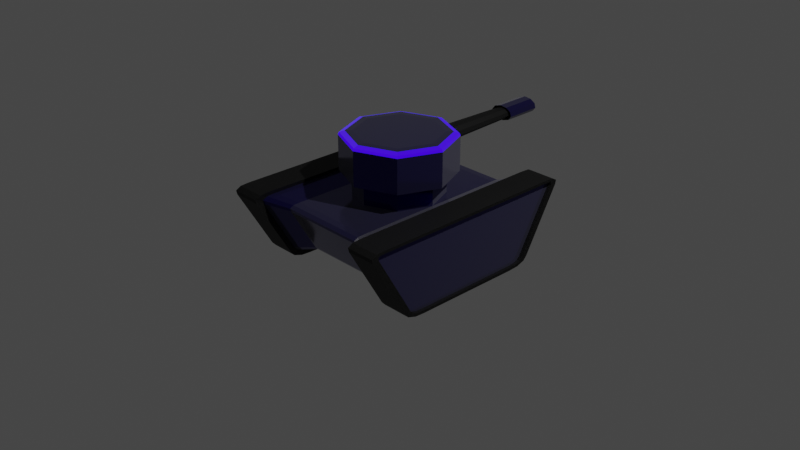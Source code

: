 # Source: tank.blend  (saved by Blender 3.2.14; exported with 4.5.12 LTS)
import bpy
from mathutils import Matrix  # noqa: F401  (used for matrix-valued properties, if any)

bpy.ops.wm.read_factory_settings(use_empty=True)
scene = bpy.context.scene
scene.name = 'Scene'

# ---- collections
col_collection = bpy.data.collections.new('Collection'); scene.collection.children.link(col_collection)

# ---- materials (node trees are filled in below, after node groups)
mat_bodymaterial = bpy.data.materials.new('BodyMaterial')
mat_bodymaterial.use_transparent_shadow = False
mat_trackrubber = bpy.data.materials.new('TrackRubber')
mat_trackrubber.use_transparent_shadow = False
mat_bodylight = bpy.data.materials.new('BodyLight')
mat_bodylight.use_transparent_shadow = False
mat_barrelcommon = bpy.data.materials.new('BarrelCommon')
mat_barrelcommon.use_transparent_shadow = False
mat_barrelinside = bpy.data.materials.new('BarrelInside')
mat_barrelinside.use_transparent_shadow = False

# ---- material node trees
mat_bodymaterial.use_nodes = True; mat_bodymaterial.node_tree.nodes.clear()
_N = mat_bodymaterial.node_tree.nodes; _L = mat_bodymaterial.node_tree.links
n0 = _N.new('ShaderNodeBsdfPrincipled'); n0.name = 'Principled BSDF'; n0.location = (10, 300)
n0.distribution = 'GGX'
n0.subsurface_method = 'RANDOM_WALK_SKIN'
n0.inputs[0].default_value = (0.004368, 0.0, 0.1114, 1.0)
n0.inputs[1].default_value = 0.8045
n0.inputs[2].default_value = 0.1273
n0.inputs[3].default_value = 1.45
n0.inputs[24].default_value = 0.2
n0.inputs[27].default_value = (0.0, 0.0, 0.0, 1.0)
n0.inputs[28].default_value = 1.0
n1 = _N.new('ShaderNodeOutputMaterial'); n1.name = 'Material Output'; n1.location = (300, 300)
_L.new(n0.outputs[0], n1.inputs[0])
n1.is_active_output = True
mat_trackrubber.use_nodes = True; mat_trackrubber.node_tree.nodes.clear()
_N = mat_trackrubber.node_tree.nodes; _L = mat_trackrubber.node_tree.links
n0 = _N.new('ShaderNodeBsdfPrincipled'); n0.name = 'Principled BSDF'; n0.location = (10, 300)
n0.distribution = 'GGX'
n0.subsurface_method = 'RANDOM_WALK_SKIN'
n0.inputs[0].default_value = (0.01002, 0.01002, 0.01002, 1.0)
n0.inputs[1].default_value = 0.3937
n0.inputs[2].default_value = 0.6024
n0.inputs[3].default_value = 1.45
n0.inputs[13].default_value = 0.2244
n0.inputs[27].default_value = (0.0, 0.0, 0.0, 1.0)
n0.inputs[28].default_value = 1.0
n1 = _N.new('ShaderNodeOutputMaterial'); n1.name = 'Material Output'; n1.location = (300, 300)
_L.new(n0.outputs[0], n1.inputs[0])
n1.is_active_output = True
mat_bodylight.use_nodes = True; mat_bodylight.node_tree.nodes.clear()
_N = mat_bodylight.node_tree.nodes; _L = mat_bodylight.node_tree.links
n0 = _N.new('ShaderNodeBsdfPrincipled'); n0.name = 'Principled BSDF'; n0.location = (10, 300)
n0.distribution = 'GGX'
n0.subsurface_method = 'RANDOM_WALK_SKIN'
n0.inputs[2].default_value = 0.15
n0.inputs[3].default_value = 1.45
n0.inputs[13].default_value = 0.0
n0.inputs[24].default_value = 0.2
n0.inputs[28].default_value = 10.0
n1 = _N.new('ShaderNodeOutputMaterial'); n1.name = 'Material Output'; n1.location = (300, 300)
n2 = _N.new('ShaderNodeRGB'); n2.name = 'RGB'; n2.location = (-357, 145)
n2.outputs[0].default_value = (0.004391, 0.0, 0.1119, 1.0)
_L.new(n0.outputs[0], n1.inputs[0])
_L.new(n2.outputs[0], n0.inputs[0])
_L.new(n2.outputs[0], n0.inputs[27])
n1.is_active_output = True
mat_barrelcommon.use_nodes = True; mat_barrelcommon.node_tree.nodes.clear()
_N = mat_barrelcommon.node_tree.nodes; _L = mat_barrelcommon.node_tree.links
n0 = _N.new('ShaderNodeBsdfPrincipled'); n0.name = 'Principled BSDF'; n0.location = (10, 300)
n0.distribution = 'GGX'
n0.subsurface_method = 'RANDOM_WALK_SKIN'
n0.inputs[0].default_value = (0.9699, 1.0, 0.9404, 1.0)
n0.inputs[2].default_value = 0.09843
n0.inputs[3].default_value = 1.45
n0.inputs[27].default_value = (0.0, 0.0, 0.0, 1.0)
n0.inputs[28].default_value = 2.5
n1 = _N.new('ShaderNodeOutputMaterial'); n1.name = 'Material Output'; n1.location = (300, 300)
_L.new(n0.outputs[0], n1.inputs[0])
n1.is_active_output = True
mat_barrelinside.use_nodes = True; mat_barrelinside.node_tree.nodes.clear()
_N = mat_barrelinside.node_tree.nodes; _L = mat_barrelinside.node_tree.links
n0 = _N.new('ShaderNodeBsdfPrincipled'); n0.name = 'Principled BSDF'; n0.location = (10, 300)
n0.distribution = 'GGX'
n0.subsurface_method = 'RANDOM_WALK_SKIN'
n0.inputs[0].default_value = (0.0, 0.0, 0.0, 1.0)
n0.inputs[2].default_value = 1.0
n0.inputs[3].default_value = 1.45
n0.inputs[13].default_value = 0.2165
n0.inputs[27].default_value = (0.0, 0.0, 0.0, 1.0)
n0.inputs[28].default_value = 1.0
n1 = _N.new('ShaderNodeOutputMaterial'); n1.name = 'Material Output'; n1.location = (300, 300)
_L.new(n0.outputs[0], n1.inputs[0])
n1.is_active_output = True

# ---- world
world_world = bpy.data.worlds.new('World'); scene.world = world_world
world_world.use_nodes = True; world_world.node_tree.nodes.clear()
_N = world_world.node_tree.nodes; _L = world_world.node_tree.links
n0 = _N.new('ShaderNodeOutputWorld'); n0.name = 'World Output'; n0.location = (300, 300)
n1 = _N.new('ShaderNodeBackground'); n1.name = 'Background'; n1.location = (10, 300)
n1.inputs[0].default_value = (0.05088, 0.05088, 0.05088, 1.0)
_L.new(n1.outputs[0], n0.inputs[0])
n0.is_active_output = True
world_world.color = (0.05088, 0.05088, 0.05088)
world_world.use_sun_shadow = False
world_world.sun_shadow_jitter_overblur = 0.0

# ---- cameras
cam_camera = bpy.data.cameras.new('Camera')
cam_camera.clip_end = 100.0
cam_camera.ortho_scale = 7.314

# ---- lights
light_light = bpy.data.lights.new('Light', 'POINT')
light_light.transmission_factor = 0.0
light_light.energy = 1000.0
light_light.shadow_soft_size = 0.1
light_light.shadow_maximum_resolution = 0.006
light_light.use_absolute_resolution = True

# ---- meshes
me_body = bpy.data.meshes.new('Body')
me_body.from_pydata([(1.0, 1.145, 0.818), (1.0, 1.06, 0.9265), (1.0, 1.152, 0.8883), (1.0, 1.13, 0.9167), (1.0, 0.5752, -0.9265), (1.0, 0.7568, -0.7837), (1.0, 0.6619, -0.9152), (1.0, 0.7253, -0.8652), (1.0, -1.1, 0.9265), (1.0, -1.185, 0.818), (1.0, -1.17, 0.9167), (1.0, -1.192, 0.8883), (1.0, -0.7969, -0.7837), (1.0, -0.6152, -0.9265), (1.0, -0.7654, -0.8652), (1.0, -0.7019, -0.9152), (1.49e-08, 0.6781, -0.5921), (1.49e-08, 0.4964, -0.735), (1.49e-08, 0.6483, -0.6692), (1.49e-08, 0.5784, -0.7242), (1.49e-08, -1.005, 0.5921), (1.49e-08, -0.8928, 0.735), (1.49e-08, -1.013, 0.6692), (1.49e-08, -0.9695, 0.7242), (1.49e-08, -0.5365, -0.735), (1.49e-08, -0.7181, -0.5921), (1.49e-08, -0.6184, -0.7242), (1.49e-08, -0.6883, -0.6692), (1.49e-08, 0.8528, 0.735), (1.49e-08, 0.9652, 0.5921), (1.49e-08, 0.9295, 0.7242), (1.49e-08, 0.9728, 0.6692), (0.6981, -0.8094, -0.723), (0.6981, -0.5877, -0.8975), (0.6981, -0.7731, -0.8171), (0.6981, -0.6877, -0.8843), (0.6981, 1.12, 0.723), (0.6981, 0.9828, 0.8975), (0.6981, 1.129, 0.8171), (0.6981, 1.076, 0.8843), (0.6981, 0.7694, -0.723), (0.6981, 0.5477, -0.8975), (0.6981, 0.7331, -0.8171), (0.6981, 0.6477, -0.8843), (0.6981, -1.16, 0.723), (0.6981, -1.023, 0.8975), (0.6981, -1.169, 0.8171), (0.6981, -1.116, 0.8843), (0.4739, 0.4964, -0.735), (0.4739, 0.5784, -0.7242), (0.4739, 0.6483, -0.6692), (0.4739, 0.6781, -0.5921), (0.4739, -0.8928, 0.735), (0.4739, -0.9695, 0.7242), (0.4739, -1.013, 0.6692), (0.4739, -1.005, 0.5921), (0.4739, -0.5365, -0.735), (0.4739, -0.6184, -0.7242), (0.4739, -0.6883, -0.6692), (0.4739, -0.7181, -0.5921), (0.4739, 0.8528, 0.735), (0.4739, 0.9295, 0.7242), (0.4739, 0.9728, 0.6692), (0.4739, 0.9652, 0.5921), (1.0, -0.62, -1.0), (1.0, -0.7314, -0.9854), (1.0, -0.8266, -0.9105), (1.0, -0.8671, -0.8056), (1.0, 1.065, 1.0), (1.0, 1.169, 0.9854), (1.0, 1.228, 0.9105), (1.0, 1.218, 0.8056), (1.0, 0.6914, -0.9854), (1.0, 0.58, -1.0), (1.0, 0.7866, -0.9105), (1.0, 0.8271, -0.8056), (1.0, -1.209, 0.9854), (1.0, -1.105, 1.0), (1.0, -1.268, 0.9105), (1.0, -1.258, 0.8056), (0.9644, -0.6152, -0.9265), (0.9644, -0.7019, -0.9152), (0.9644, -0.7654, -0.8652), (0.9644, -0.7969, -0.7837), (0.9644, 1.06, 0.9265), (0.9644, 1.13, 0.9167), (0.9644, 1.152, 0.8883), (0.9644, 1.145, 0.818), (0.9644, 0.6619, -0.9152), (0.9644, 0.5752, -0.9265), (0.9644, 0.7253, -0.8652), (0.9644, 0.7568, -0.7837), (0.9644, -1.17, 0.9167), (0.9644, -1.1, 0.9265), (0.9644, -1.192, 0.8883), (0.9644, -1.185, 0.818), (0.6831, -0.62, -1.0), (0.6831, -0.7314, -0.9854), (0.6831, -0.8266, -0.9105), (0.6831, -0.8671, -0.8056), (0.6831, 1.065, 1.0), (0.6831, 1.169, 0.9854), (0.6831, 1.228, 0.9105), (0.6831, 1.218, 0.8056), (0.6831, 0.58, -1.0), (0.6831, 0.6914, -0.9854), (0.6831, 0.7866, -0.9105), (0.6831, 0.8271, -0.8056), (0.6831, -1.105, 1.0), (0.6831, -1.209, 0.9854), (0.6831, -1.268, 0.9105), (0.6831, -1.258, 0.8056)], [], [(99, 111, 44, 32), (100, 37, 45, 108), (5, 0, 87, 91), (59, 55, 20, 25), (104, 73, 64, 96), (48, 41, 33, 56), (60, 28, 21, 52), (51, 63, 36, 40), (96, 64, 65, 97), (97, 65, 66, 98), (98, 66, 67, 99), (100, 68, 69, 101), (101, 69, 70, 102), (102, 70, 71, 103), (48, 17, 19, 49), (49, 19, 18, 50), (50, 18, 16, 51), (52, 21, 23, 53), (53, 23, 22, 54), (54, 22, 20, 55), (56, 33, 35, 57), (57, 35, 34, 58), (58, 34, 32, 59), (60, 37, 39, 61), (61, 39, 38, 62), (62, 38, 36, 63), (104, 41, 43, 105), (105, 43, 42, 106), (106, 42, 40, 107), (108, 45, 47, 109), (109, 47, 46, 110), (110, 46, 44, 111), (107, 103, 71, 75), (31, 62, 63, 29), (30, 61, 62, 31), (28, 60, 61, 30), (27, 58, 59, 25), (26, 57, 58, 27), (24, 56, 57, 26), (46, 54, 55, 44), (47, 53, 54, 46), (45, 52, 53, 47), (42, 50, 51, 40), (43, 49, 50, 42), (41, 48, 49, 43), (16, 29, 63, 51), (37, 60, 52, 45), (17, 48, 56, 24), (32, 44, 55, 59), (13, 15, 65, 64), (15, 14, 66, 65), (14, 12, 67, 66), (1, 3, 69, 68), (3, 2, 70, 69), (2, 0, 71, 70), (6, 4, 73, 72), (7, 6, 72, 74), (5, 7, 74, 75), (10, 8, 77, 76), (11, 10, 76, 78), (9, 11, 78, 79), (0, 5, 75, 71), (4, 13, 64, 73), (8, 1, 68, 77), (12, 9, 79, 67), (89, 88, 90, 91, 87, 86, 85, 84, 93, 92, 94, 95, 83, 82, 81, 80), (0, 2, 86, 87), (13, 4, 89, 80), (4, 6, 88, 89), (1, 8, 93, 84), (6, 7, 90, 88), (15, 13, 80, 81), (9, 12, 83, 95), (7, 5, 91, 90), (14, 15, 81, 82), (8, 10, 92, 93), (12, 14, 82, 83), (10, 11, 94, 92), (3, 1, 84, 85), (11, 9, 95, 94), (2, 3, 85, 86), (40, 36, 103, 107), (78, 110, 111, 79), (76, 109, 110, 78), (77, 108, 109, 76), (74, 106, 107, 75), (72, 105, 106, 74), (73, 104, 105, 72), (38, 102, 103, 36), (39, 101, 102, 38), (37, 100, 101, 39), (34, 98, 99, 32), (35, 97, 98, 34), (33, 96, 97, 35), (41, 104, 96, 33), (68, 100, 108, 77), (67, 79, 111, 99)])
me_body.polygons.foreach_set('material_index', [1, 1, 1, 0, 1, 0, 0, 0, 1, 1, 1, 1, 1, 1, 0, 0, 0, 0, 0, 0, 0, 0, 0, 0, 0, 0, 1, 1, 1, 1, 1, 1, 1, 0, 0, 0, 0, 0, 0, 0, 0, 0, 0, 0, 0, 0, 0, 0, 0, 1, 1, 1, 1, 1, 1, 1, 1, 1, 1, 1, 1, 1, 1, 1, 1, 0, 1, 1, 1, 1, 1, 1, 1, 1, 1, 1, 1, 1, 1, 1, 1, 1, 1, 1, 1, 1, 1, 1, 1, 1, 1, 1, 1, 1, 1, 1, 1])
_uv = me_body.uv_layers.new(name='UVMap')
_uv.uv.foreach_set('vector', [0.3993, 0.8092, 0.6007, 0.8092, 0.6007, 0.8125, 0.3993, 0.8125, 0.6842, 0.525, 0.6875, 0.525, 0.6875, 0.725, 0.6842, 0.725, 0.402, 0.5149, 0.6022, 0.5106, 0.6022, 0.5106, 0.402, 0.5149, 0.3993, 0.8158, 0.6007, 0.8158, 0.6007, 0.875, 0.3993, 0.875, 0.3158, 0.5485, 0.375, 0.5485, 0.375, 0.7015, 0.3158, 0.7015, 0.3092, 0.5485, 0.3125, 0.5485, 0.3125, 0.7015, 0.3092, 0.7015, 0.6908, 0.525, 0.75, 0.525, 0.75, 0.725, 0.6908, 0.725, 0.3993, 0.4342, 0.6007, 0.4342, 0.6007, 0.4375, 0.3993, 0.4375, 0.3158, 0.7015, 0.375, 0.7015, 0.375, 0.7285, 0.3158, 0.7285, 0.3158, 0.7285, 0.375, 0.7285, 0.375, 0.75, 0.3158, 0.75, 0.375, 0.8092, 0.375, 0.75, 0.3993, 0.75, 0.3993, 0.8092, 0.6842, 0.525, 0.625, 0.525, 0.625, 0.5, 0.6842, 0.5, 0.625, 0.4408, 0.625, 0.5, 0.6134, 0.5, 0.6134, 0.4408, 0.6134, 0.4408, 0.6134, 0.5, 0.6007, 0.5, 0.6007, 0.4408, 0.3092, 0.5485, 0.25, 0.5485, 0.25, 0.5215, 0.3092, 0.5215, 0.3092, 0.5215, 0.25, 0.5215, 0.25, 0.5, 0.3092, 0.5, 0.375, 0.4342, 0.375, 0.375, 0.3993, 0.375, 0.3993, 0.4342, 0.6908, 0.725, 0.75, 0.725, 0.75, 0.75, 0.6908, 0.75, 0.625, 0.8158, 0.625, 0.875, 0.6134, 0.875, 0.6134, 0.8158, 0.6134, 0.8158, 0.6134, 0.875, 0.6007, 0.875, 0.6007, 0.8158, 0.3092, 0.7015, 0.3125, 0.7015, 0.3125, 0.7285, 0.3092, 0.7285, 0.3092, 0.7285, 0.3125, 0.7285, 0.3125, 0.75, 0.3092, 0.75, 0.375, 0.8158, 0.375, 0.8125, 0.3993, 0.8125, 0.3993, 0.8158, 0.6908, 0.525, 0.6875, 0.525, 0.6875, 0.5, 0.6908, 0.5, 0.625, 0.4342, 0.625, 0.4375, 0.6134, 0.4375, 0.6134, 0.4342, 0.6134, 0.4342, 0.6134, 0.4375, 0.6007, 0.4375, 0.6007, 0.4342, 0.3158, 0.5485, 0.3125, 0.5485, 0.3125, 0.5215, 0.3158, 0.5215, 0.3158, 0.5215, 0.3125, 0.5215, 0.3125, 0.5, 0.3158, 0.5, 0.375, 0.4408, 0.375, 0.4375, 0.3993, 0.4375, 0.3993, 0.4408, 0.6842, 0.725, 0.6875, 0.725, 0.6875, 0.75, 0.6842, 0.75, 0.625, 0.8092, 0.625, 0.8125, 0.6134, 0.8125, 0.6134, 0.8092, 0.6134, 0.8092, 0.6134, 0.8125, 0.6007, 0.8125, 0.6007, 0.8092, 0.3993, 0.4408, 0.6007, 0.4408, 0.6007, 0.5, 0.3993, 0.5, 0.6134, 0.375, 0.6134, 0.4342, 0.6007, 0.4342, 0.6007, 0.375, 0.625, 0.375, 0.625, 0.4342, 0.6134, 0.4342, 0.6134, 0.375, 0.75, 0.525, 0.6908, 0.525, 0.6908, 0.5, 0.75, 0.5, 0.375, 0.875, 0.375, 0.8158, 0.3993, 0.8158, 0.3993, 0.875, 0.25, 0.7285, 0.3092, 0.7285, 0.3092, 0.75, 0.25, 0.75, 0.25, 0.7015, 0.3092, 0.7015, 0.3092, 0.7285, 0.25, 0.7285, 0.6134, 0.8125, 0.6134, 0.8158, 0.6007, 0.8158, 0.6007, 0.8125, 0.625, 0.8125, 0.625, 0.8158, 0.6134, 0.8158, 0.6134, 0.8125, 0.6875, 0.725, 0.6908, 0.725, 0.6908, 0.75, 0.6875, 0.75, 0.375, 0.4375, 0.375, 0.4342, 0.3993, 0.4342, 0.3993, 0.4375, 0.3125, 0.5215, 0.3092, 0.5215, 0.3092, 0.5, 0.3125, 0.5, 0.3125, 0.5485, 0.3092, 0.5485, 0.3092, 0.5215, 0.3125, 0.5215, 0.3993, 0.375, 0.6007, 0.375, 0.6007, 0.4342, 0.3993, 0.4342, 0.6875, 0.525, 0.6908, 0.525, 0.6908, 0.725, 0.6875, 0.725, 0.25, 0.5485, 0.3092, 0.5485, 0.3092, 0.7015, 0.25, 0.7015, 0.3993, 0.8125, 0.6007, 0.8125, 0.6007, 0.8158, 0.3993, 0.8158, 0.3842, 0.6993, 0.3856, 0.7195, 0.3768, 0.7283, 0.375, 0.7015, 0.3856, 0.7195, 0.3918, 0.732, 0.3862, 0.747, 0.3768, 0.7283, 0.3918, 0.732, 0.402, 0.7351, 0.3993, 0.75, 0.3862, 0.747, 0.6158, 0.5246, 0.6146, 0.5154, 0.6232, 0.5118, 0.625, 0.525, 0.6146, 0.5154, 0.611, 0.5117, 0.6138, 0.5021, 0.6232, 0.5118, 0.611, 0.5117, 0.6022, 0.5106, 0.6007, 0.5, 0.6138, 0.5021, 0.3856, 0.5305, 0.3842, 0.5507, 0.375, 0.5485, 0.3768, 0.5217, 0.3918, 0.518, 0.3856, 0.5305, 0.3768, 0.5217, 0.3862, 0.503, 0.402, 0.5149, 0.3918, 0.518, 0.3862, 0.503, 0.3993, 0.5, 0.6146, 0.7346, 0.6158, 0.7254, 0.625, 0.725, 0.6232, 0.7382, 0.611, 0.7383, 0.6146, 0.7346, 0.6232, 0.7382, 0.6138, 0.7479, 0.6022, 0.7394, 0.611, 0.7383, 0.6138, 0.7479, 0.6007, 0.75, 0.6022, 0.5106, 0.402, 0.5149, 0.3993, 0.5, 0.6007, 0.5, 0.3842, 0.5507, 0.3842, 0.6993, 0.375, 0.7015, 0.375, 0.5485, 0.6158, 0.7254, 0.6158, 0.5246, 0.625, 0.525, 0.625, 0.725, 0.402, 0.7351, 0.6022, 0.7394, 0.6007, 0.75, 0.3993, 0.75, 0.3842, 0.5507, 0.3856, 0.5305, 0.3918, 0.518, 0.402, 0.5149, 0.6022, 0.5106, 0.611, 0.5117, 0.6146, 0.5154, 0.6158, 0.5246, 0.6158, 0.7254, 0.6146, 0.7346, 0.611, 0.7383, 0.6022, 0.7394, 0.402, 0.7351, 0.3918, 0.732, 0.3856, 0.7195, 0.3842, 0.6993, 0.6022, 0.5106, 0.611, 0.5117, 0.611, 0.5117, 0.6022, 0.5106, 0.3842, 0.6993, 0.3842, 0.5507, 0.3842, 0.5507, 0.3842, 0.6993, 0.3842, 0.5507, 0.3856, 0.5305, 0.3856, 0.5305, 0.3842, 0.5507, 0.6158, 0.5246, 0.6158, 0.7254, 0.6158, 0.7254, 0.6158, 0.5246, 0.3856, 0.5305, 0.3918, 0.518, 0.3918, 0.518, 0.3856, 0.5305, 0.3856, 0.7195, 0.3842, 0.6993, 0.3842, 0.6993, 0.3856, 0.7195, 0.6022, 0.7394, 0.402, 0.7351, 0.402, 0.7351, 0.6022, 0.7394, 0.3918, 0.518, 0.402, 0.5149, 0.402, 0.5149, 0.3918, 0.518, 0.3918, 0.732, 0.3856, 0.7195, 0.3856, 0.7195, 0.3918, 0.732, 0.6158, 0.7254, 0.6146, 0.7346, 0.6146, 0.7346, 0.6158, 0.7254, 0.402, 0.7351, 0.3918, 0.732, 0.3918, 0.732, 0.402, 0.7351, 0.6146, 0.7346, 0.611, 0.7383, 0.611, 0.7383, 0.6146, 0.7346, 0.6146, 0.5154, 0.6158, 0.5246, 0.6158, 0.5246, 0.6146, 0.5154, 0.611, 0.7383, 0.6022, 0.7394, 0.6022, 0.7394, 0.611, 0.7383, 0.611, 0.5117, 0.6146, 0.5154, 0.6146, 0.5154, 0.611, 0.5117, 0.3993, 0.4375, 0.6007, 0.4375, 0.6007, 0.4408, 0.3993, 0.4408, 0.6134, 0.75, 0.6134, 0.8092, 0.6007, 0.8092, 0.6007, 0.75, 0.625, 0.75, 0.625, 0.8092, 0.6134, 0.8092, 0.6134, 0.75, 0.625, 0.725, 0.6842, 0.725, 0.6842, 0.75, 0.625, 0.75, 0.375, 0.5, 0.375, 0.4408, 0.3993, 0.4408, 0.3993, 0.5, 0.375, 0.5215, 0.3158, 0.5215, 0.3158, 0.5, 0.375, 0.5, 0.375, 0.5485, 0.3158, 0.5485, 0.3158, 0.5215, 0.375, 0.5215, 0.6134, 0.4375, 0.6134, 0.4408, 0.6007, 0.4408, 0.6007, 0.4375, 0.625, 0.4375, 0.625, 0.4408, 0.6134, 0.4408, 0.6134, 0.4375, 0.6875, 0.525, 0.6842, 0.525, 0.6842, 0.5, 0.6875, 0.5, 0.375, 0.8125, 0.375, 0.8092, 0.3993, 0.8092, 0.3993, 0.8125, 0.3125, 0.7285, 0.3158, 0.7285, 0.3158, 0.75, 0.3125, 0.75, 0.3125, 0.7015, 0.3158, 0.7015, 0.3158, 0.7285, 0.3125, 0.7285, 0.3125, 0.5485, 0.3158, 0.5485, 0.3158, 0.7015, 0.3125, 0.7015, 0.625, 0.525, 0.6842, 0.525, 0.6842, 0.725, 0.625, 0.725, 0.3993, 0.75, 0.6007, 0.75, 0.6007, 0.8092, 0.3993, 0.8092])
me_body.materials.append(mat_bodymaterial)
me_body.materials.append(mat_trackrubber)
me_body.use_mirror_vertex_groups = False
me_body.update()
me_tower = bpy.data.meshes.new('Tower')
me_tower.from_pydata([(-1.27e-08, 0.7893, 1.189), (-0.5581, 0.5581, 0.0), (0.5581, 0.5581, 1.189), (-0.7893, 3.232e-08, 0.0), (0.7893, -4.031e-08, 1.189), (-0.5581, -0.5581, 0.0), (0.5581, -0.5581, 1.189), (-9.79e-08, -0.7893, 0.0), (-1.001e-07, -0.7893, 1.189), (0.5581, -0.5581, 0.0), (-0.5581, -0.5581, 1.189), (0.7893, -4.031e-08, 0.0), (-0.7893, 3.232e-08, 1.189), (0.5581, 0.5581, 0.0), (-0.5581, 0.5581, 1.189), (-1.048e-08, 0.7893, 0.0), (-1.27e-08, 1.0, 1.189), (0.7071, 0.7071, 1.189), (1.0, -4.371e-08, 1.189), (0.7071, -0.7071, 1.189), (-1.001e-07, -1.0, 1.189), (-0.7071, -0.7071, 1.189), (-1.0, 1.192e-08, 1.189), (-0.7071, 0.7071, 1.189), (-1.27e-08, 1.0, 1.189), (0.7071, 0.7071, 1.189), (1.0, -4.371e-08, 1.189), (0.7071, -0.7071, 1.189), (-1.001e-07, -1.0, 1.189), (-0.7071, -0.7071, 1.189), (-1.0, 1.192e-08, 1.189), (-0.7071, 0.7071, 1.189), (-7.951e-09, 0.7893, 0.6134), (0.5581, 0.5581, 0.6134), (0.7893, -4.031e-08, 0.6134), (0.5581, -0.5581, 0.6134), (-9.537e-08, -0.7893, 0.6134), (-0.5581, -0.5581, 0.6134), (-0.7893, 3.232e-08, 0.6134), (-0.5581, 0.5581, 0.6134), (-1.27e-08, 0.7648, 3.189), (-1.27e-08, 1.0, 2.972), (-1.27e-08, 0.8917, 3.173), (-1.27e-08, 0.9823, 3.089), (0.5408, 0.5408, 3.189), (0.7071, 0.7071, 2.972), (0.6305, 0.6305, 3.173), (0.6946, 0.6946, 3.089), (0.7648, -2.235e-08, 3.189), (1.0, -4.371e-08, 2.972), (0.8917, -3.446e-08, 3.173), (0.9823, -4.284e-08, 3.089), (0.5408, -0.5408, 3.189), (0.7071, -0.7071, 2.972), (0.6305, -0.6305, 3.173), (0.6946, -0.6946, 3.089), (-9.465e-08, -0.7648, 3.189), (-1.001e-07, -1.0, 2.972), (-9.838e-08, -0.8917, 3.173), (-1.012e-07, -0.9823, 3.089), (-0.5408, -0.5408, 3.189), (-0.7071, -0.7071, 2.972), (-0.6305, -0.6305, 3.173), (-0.6946, -0.6946, 3.089), (-0.7648, 5.215e-08, 3.189), (-1.0, 1.192e-08, 2.972), (-0.8917, 3.073e-08, 3.173), (-0.9823, 1.397e-08, 3.089), (-0.5408, 0.5408, 3.189), (-0.7071, 0.7071, 2.972), (-0.6305, 0.6305, 3.173), (-0.6946, 0.6946, 3.089)], [], [(23, 69, 41, 16), (18, 49, 53, 19), (19, 53, 57, 20), (20, 57, 61, 21), (21, 61, 65, 22), (22, 65, 69, 23), (16, 41, 45, 17), (15, 13, 11, 9, 7, 5, 3, 1), (17, 45, 49, 18), (14, 0, 32, 39), (25, 24, 16, 17), (26, 25, 17, 18), (27, 26, 18, 19), (28, 27, 19, 20), (29, 28, 20, 21), (30, 29, 21, 22), (31, 30, 22, 23), (24, 31, 23, 16), (2, 0, 24, 25), (4, 2, 25, 26), (6, 4, 26, 27), (8, 6, 27, 28), (10, 8, 28, 29), (12, 10, 29, 30), (14, 12, 30, 31), (0, 14, 31, 24), (38, 39, 1, 3), (10, 12, 38, 37), (6, 8, 36, 35), (2, 4, 34, 33), (12, 14, 39, 38), (8, 10, 37, 36), (4, 6, 35, 34), (0, 2, 33, 32), (45, 41, 43, 47), (47, 43, 42, 46), (46, 42, 40, 44), (49, 45, 47, 51), (51, 47, 46, 50), (50, 46, 44, 48), (53, 49, 51, 55), (55, 51, 50, 54), (54, 50, 48, 52), (57, 53, 55, 59), (59, 55, 54, 58), (58, 54, 52, 56), (61, 57, 59, 63), (63, 59, 58, 62), (62, 58, 56, 60), (65, 61, 63, 67), (67, 63, 62, 66), (66, 62, 60, 64), (69, 65, 67, 71), (71, 67, 66, 70), (70, 66, 64, 68), (41, 69, 71, 43), (43, 71, 70, 42), (42, 70, 68, 40), (44, 40, 68, 64, 60, 56, 52, 48), (36, 37, 5, 7), (34, 35, 9, 11), (32, 33, 13, 15), (39, 32, 15, 1), (37, 38, 3, 5), (35, 36, 7, 9), (33, 34, 11, 13)])
me_tower.polygons.foreach_set('material_index', [0, 0, 0, 0, 0, 0, 0, 0, 0, 0, 0, 0, 0, 0, 0, 0, 0, 0, 0, 0, 0, 0, 0, 0, 0, 0, 0, 0, 0, 0, 0, 0, 0, 0, 1, 1, 0, 1, 1, 0, 1, 1, 0, 1, 1, 0, 1, 1, 0, 1, 1, 0, 1, 1, 0, 1, 1, 0, 0, 0, 0, 0, 0, 0, 0, 0])
_uv = me_tower.uv_layers.new(name='UVMap')
_uv.uv.foreach_set('vector', [0.125, 0.5, 0.125, 0.9457, 0.0, 0.9457, 0.0, 0.5, 0.75, 0.5, 0.75, 0.9457, 0.625, 0.9457, 0.625, 0.5, 0.625, 0.5, 0.625, 0.9457, 0.5, 0.9457, 0.5, 0.5, 0.5, 0.5, 0.5, 0.9457, 0.375, 0.9457, 0.375, 0.5, 0.375, 0.5, 0.375, 0.9457, 0.25, 0.9457, 0.25, 0.5, 0.25, 0.5, 0.25, 0.9457, 0.125, 0.9457, 0.125, 0.5, 1.0, 0.5, 1.0, 0.9457, 0.875, 0.9457, 0.875, 0.5, 0.75, 0.4394, 0.8839, 0.3839, 0.9394, 0.25, 0.8839, 0.1161, 0.75, 0.06057, 0.6161, 0.1161, 0.5606, 0.25, 0.6161, 0.3839, 0.875, 0.5, 0.875, 0.9457, 0.75, 0.9457, 0.75, 0.5, 0.6161, 0.3839, 0.75, 0.4394, 0.75, 0.4394, 0.6161, 0.3839, 0.9197, 0.4197, 0.75, 0.49, 0.75, 0.49, 0.9197, 0.4197, 0.99, 0.25, 0.9197, 0.4197, 0.9197, 0.4197, 0.99, 0.25, 0.9197, 0.08029, 0.99, 0.25, 0.99, 0.25, 0.9197, 0.08029, 0.75, 0.01, 0.9197, 0.08029, 0.9197, 0.08029, 0.75, 0.01, 0.5803, 0.08029, 0.75, 0.01, 0.75, 0.01, 0.5803, 0.08029, 0.51, 0.25, 0.5803, 0.08029, 0.5803, 0.08029, 0.51, 0.25, 0.5803, 0.4197, 0.51, 0.25, 0.51, 0.25, 0.5803, 0.4197, 0.75, 0.49, 0.5803, 0.4197, 0.5803, 0.4197, 0.75, 0.49, 0.8839, 0.3839, 0.75, 0.4394, 0.75, 0.49, 0.9197, 0.4197, 0.9394, 0.25, 0.8839, 0.3839, 0.9197, 0.4197, 0.99, 0.25, 0.8839, 0.1161, 0.9394, 0.25, 0.99, 0.25, 0.9197, 0.08029, 0.75, 0.06057, 0.8839, 0.1161, 0.9197, 0.08029, 0.75, 0.01, 0.6161, 0.1161, 0.75, 0.06057, 0.75, 0.01, 0.5803, 0.08029, 0.5606, 0.25, 0.6161, 0.1161, 0.5803, 0.08029, 0.51, 0.25, 0.6161, 0.3839, 0.5606, 0.25, 0.51, 0.25, 0.5803, 0.4197, 0.75, 0.4394, 0.6161, 0.3839, 0.5803, 0.4197, 0.75, 0.49, 0.5606, 0.25, 0.6161, 0.3839, 0.6161, 0.3839, 0.5606, 0.25, 0.6161, 0.1161, 0.5606, 0.25, 0.5606, 0.25, 0.6161, 0.1161, 0.8839, 0.1161, 0.75, 0.06057, 0.75, 0.06057, 0.8839, 0.1161, 0.8839, 0.3839, 0.9394, 0.25, 0.9394, 0.25, 0.8839, 0.3839, 0.5606, 0.25, 0.6161, 0.3839, 0.6161, 0.3839, 0.5606, 0.25, 0.75, 0.06057, 0.6161, 0.1161, 0.6161, 0.1161, 0.75, 0.06057, 0.9394, 0.25, 0.8839, 0.1161, 0.8839, 0.1161, 0.9394, 0.25, 0.75, 0.4394, 0.8839, 0.3839, 0.8839, 0.3839, 0.75, 0.4394, 0.875, 0.9457, 1.0, 0.9457, 0.9989, 1.0, 0.8761, 1.0, 0.4182, 0.4203, 0.2515, 0.4894, 0.25, 0.464, 0.4013, 0.4013, 0.4013, 0.4013, 0.25, 0.464, 0.25, 0.4336, 0.3798, 0.3798, 0.75, 0.9457, 0.875, 0.9457, 0.8739, 1.0, 0.7511, 1.0, 0.4894, 0.2515, 0.4203, 0.4182, 0.4013, 0.4013, 0.464, 0.25, 0.464, 0.25, 0.4013, 0.4013, 0.3798, 0.3798, 0.4336, 0.25, 0.625, 0.9457, 0.75, 0.9457, 0.7489, 1.0, 0.6261, 1.0, 0.4203, 0.0818, 0.4894, 0.2485, 0.464, 0.25, 0.4013, 0.09867, 0.4013, 0.09867, 0.464, 0.25, 0.4336, 0.25, 0.3798, 0.1202, 0.5, 0.9457, 0.625, 0.9457, 0.6239, 1.0, 0.5011, 1.0, 0.2515, 0.01062, 0.4182, 0.07967, 0.4013, 0.09867, 0.25, 0.03599, 0.25, 0.03599, 0.4013, 0.09867, 0.3798, 0.1202, 0.25, 0.06645, 0.375, 0.9457, 0.5, 0.9457, 0.4989, 1.0, 0.3761, 1.0, 0.0818, 0.07967, 0.2485, 0.01062, 0.25, 0.03599, 0.09867, 0.09867, 0.09867, 0.09867, 0.25, 0.03599, 0.25, 0.06645, 0.1202, 0.1202, 0.25, 0.9457, 0.375, 0.9457, 0.3739, 1.0, 0.2511, 1.0, 0.01062, 0.2485, 0.07967, 0.0818, 0.09867, 0.09867, 0.03599, 0.25, 0.03599, 0.25, 0.09867, 0.09867, 0.1202, 0.1202, 0.06645, 0.25, 0.125, 0.9457, 0.25, 0.9457, 0.2489, 1.0, 0.1261, 1.0, 0.07967, 0.4182, 0.01062, 0.2515, 0.03599, 0.25, 0.09867, 0.4013, 0.09867, 0.4013, 0.03599, 0.25, 0.06645, 0.25, 0.1202, 0.3798, 0.0, 0.9457, 0.125, 0.9457, 0.1239, 1.0, 0.001107, 1.0, 0.2485, 0.4894, 0.0818, 0.4203, 0.09867, 0.4013, 0.25, 0.464, 0.25, 0.464, 0.09867, 0.4013, 0.1202, 0.3798, 0.25, 0.4336, 0.3798, 0.3798, 0.25, 0.4336, 0.1202, 0.3798, 0.06645, 0.25, 0.1202, 0.1202, 0.25, 0.06645, 0.3798, 0.1202, 0.4336, 0.25, 0.75, 0.06057, 0.6161, 0.1161, 0.6161, 0.1161, 0.75, 0.06057, 0.9394, 0.25, 0.8839, 0.1161, 0.8839, 0.1161, 0.9394, 0.25, 0.75, 0.4394, 0.8839, 0.3839, 0.8839, 0.3839, 0.75, 0.4394, 0.6161, 0.3839, 0.75, 0.4394, 0.75, 0.4394, 0.6161, 0.3839, 0.6161, 0.1161, 0.5606, 0.25, 0.5606, 0.25, 0.6161, 0.1161, 0.8839, 0.1161, 0.75, 0.06057, 0.75, 0.06057, 0.8839, 0.1161, 0.8839, 0.3839, 0.9394, 0.25, 0.9394, 0.25, 0.8839, 0.3839])
me_tower.materials.append(mat_bodymaterial)
me_tower.materials.append(mat_bodylight)
me_tower.update()
me_cylinder_001 = bpy.data.meshes.new('Cylinder.001')
me_cylinder_001.from_pydata([(-1.49e-08, 1.452, 0.0), (-4.896e-08, 1.065, 2.074), (0.8536, 1.175, 0.0), (0.6262, 0.862, 2.074), (1.381, 0.4488, 0.0), (1.013, 0.3292, 2.074), (1.381, -0.4488, 0.0), (1.013, -0.3292, 2.074), (0.8536, -1.175, 0.0), (0.6262, -0.862, 2.074), (-1.121e-07, -1.452, 0.0), (-1.439e-07, -1.065, 2.074), (-0.8536, -1.175, 0.0), (-0.6262, -0.862, 2.074), (-1.381, -0.4488, 0.0), (-1.013, -0.3292, 2.074), (-1.381, 0.4488, 0.0), (-1.013, 0.3292, 2.074), (-0.8536, 1.175, 0.0), (-0.6262, 0.862, 2.074), (-6.562e-08, 1.427, 1.581), (0.8387, 1.154, 1.581), (1.357, 0.4409, 1.581), (1.357, -0.4409, 1.581), (0.8387, -1.154, 1.581), (-1.606e-07, -1.427, 1.581), (-0.8387, -1.154, 1.581), (-1.357, -0.4409, 1.581), (-1.357, 0.4409, 1.581), (-0.8387, 1.154, 1.581), (0.5878, 0.809, 1.63), (0.9511, 0.309, 1.63), (0.9511, -0.309, 1.63), (0.5878, -0.809, 1.63), (-8.742e-08, -1.0, 1.63), (-0.5878, -0.809, 1.63), (-0.9511, -0.309, 1.63), (-0.9511, 0.309, 1.63), (-0.5878, 0.809, 1.63), (0.0, 1.0, 1.63), (0.8387, 1.154, 2.074), (-6.594e-08, 1.427, 2.074), (1.357, 0.4409, 2.074), (1.357, -0.4409, 2.074), (0.8387, -1.154, 2.074), (-1.609e-07, -1.427, 2.074), (-0.8387, -1.154, 2.074), (-1.357, -0.4409, 2.074), (-1.357, 0.4409, 2.074), (-0.8387, 1.154, 2.074), (0.6262, 0.862, 1.734), (-4.934e-07, 1.065, 1.734), (1.013, 0.3292, 1.734), (1.013, -0.3292, 1.734), (0.6262, -0.862, 1.734), (-5.884e-07, -1.065, 1.734), (-0.6262, -0.862, 1.734), (-1.013, -0.3292, 1.734), (-1.013, 0.3292, 1.734), (-0.6262, 0.862, 1.734)], [], [(20, 41, 40, 21), (21, 40, 42, 22), (22, 42, 43, 23), (23, 43, 44, 24), (24, 44, 45, 25), (25, 45, 46, 26), (26, 46, 47, 27), (27, 47, 48, 28), (5, 3, 50, 52), (28, 48, 49, 29), (29, 49, 41, 20), (0, 2, 4, 6, 8, 10, 12, 14, 16, 18), (38, 29, 20, 39), (37, 28, 29, 38), (36, 27, 28, 37), (35, 26, 27, 36), (34, 25, 26, 35), (33, 24, 25, 34), (32, 23, 24, 33), (31, 22, 23, 32), (30, 21, 22, 31), (39, 20, 21, 30), (0, 39, 30, 2), (2, 30, 31, 4), (4, 31, 32, 6), (6, 32, 33, 8), (8, 33, 34, 10), (10, 34, 35, 12), (12, 35, 36, 14), (14, 36, 37, 16), (16, 37, 38, 18), (18, 38, 39, 0), (1, 3, 40, 41), (3, 5, 42, 40), (5, 7, 43, 42), (7, 9, 44, 43), (9, 11, 45, 44), (11, 13, 46, 45), (13, 15, 47, 46), (15, 17, 48, 47), (17, 19, 49, 48), (19, 1, 41, 49), (50, 51, 59, 58, 57, 56, 55, 54, 53, 52), (19, 17, 58, 59), (13, 11, 55, 56), (7, 5, 52, 53), (1, 19, 59, 51), (15, 13, 56, 57), (9, 7, 53, 54), (3, 1, 51, 50), (17, 15, 57, 58), (11, 9, 54, 55)])
me_cylinder_001.polygons.foreach_set('material_index', [0, 0, 0, 0, 0, 0, 0, 0, 2, 0, 0, 3, 3, 3, 3, 3, 3, 3, 3, 3, 3, 3, 3, 3, 3, 3, 3, 3, 3, 3, 3, 3, 0, 0, 0, 0, 0, 0, 0, 0, 0, 0, 2, 2, 2, 2, 2, 2, 2, 2, 2, 2])
_uv = me_cylinder_001.uv_layers.new(name='UVMap')
_uv.uv.foreach_set('vector', [1.0, 0.9136, 1.0, 1.0, 0.9, 1.0, 0.9, 0.9136, 0.9, 0.9136, 0.9, 1.0, 0.8, 1.0, 0.8, 0.9136, 0.8, 0.9136, 0.8, 1.0, 0.7, 1.0, 0.7, 0.9136, 0.7, 0.9136, 0.7, 1.0, 0.6, 1.0, 0.6, 0.9136, 0.6, 0.9136, 0.6, 1.0, 0.5, 1.0, 0.5, 0.9136, 0.5, 0.9136, 0.5, 1.0, 0.4, 1.0, 0.4, 0.9136, 0.4, 0.9136, 0.4, 1.0, 0.3, 1.0, 0.3, 0.9136, 0.3, 0.9136, 0.3, 1.0, 0.2, 1.0, 0.2, 0.9136, 0.4204, 0.3054, 0.3553, 0.395, 0.3553, 0.395, 0.4204, 0.3054, 0.2, 0.9136, 0.2, 1.0, 0.1, 1.0, 0.1, 0.9136, 0.1, 0.9136, 0.1, 1.0, -7.451e-08, 1.0, -7.451e-08, 0.9136, 0.75, 0.49, 0.8911, 0.4442, 0.9783, 0.3242, 0.9783, 0.1758, 0.8911, 0.05584, 0.75, 0.01, 0.6089, 0.05584, 0.5217, 0.1758, 0.5217, 0.3242, 0.6089, 0.4442, 0.1, 0.9075, 0.1, 0.9136, -7.451e-08, 0.9136, -7.451e-08, 0.9075, 0.2, 0.9075, 0.2, 0.9136, 0.1, 0.9136, 0.1, 0.9075, 0.3, 0.9075, 0.3, 0.9136, 0.2, 0.9136, 0.2, 0.9075, 0.4, 0.9075, 0.4, 0.9136, 0.3, 0.9136, 0.3, 0.9075, 0.5, 0.9075, 0.5, 0.9136, 0.4, 0.9136, 0.4, 0.9075, 0.6, 0.9075, 0.6, 0.9136, 0.5, 0.9136, 0.5, 0.9075, 0.7, 0.9075, 0.7, 0.9136, 0.6, 0.9136, 0.6, 0.9075, 0.8, 0.9075, 0.8, 0.9136, 0.7, 0.9136, 0.7, 0.9075, 0.9, 0.9075, 0.9, 0.9136, 0.8, 0.9136, 0.8, 0.9075, 1.0, 0.9075, 1.0, 0.9136, 0.9, 0.9136, 0.9, 0.9075, 1.0, 0.5, 1.0, 0.9075, 0.9, 0.9075, 0.9, 0.5, 0.9, 0.5, 0.9, 0.9075, 0.8, 0.9075, 0.8, 0.5, 0.8, 0.5, 0.8, 0.9075, 0.7, 0.9075, 0.7, 0.5, 0.7, 0.5, 0.7, 0.9075, 0.6, 0.9075, 0.6, 0.5, 0.6, 0.5, 0.6, 0.9075, 0.5, 0.9075, 0.5, 0.5, 0.5, 0.5, 0.5, 0.9075, 0.4, 0.9075, 0.4, 0.5, 0.4, 0.5, 0.4, 0.9075, 0.3, 0.9075, 0.3, 0.5, 0.3, 0.5, 0.3, 0.9075, 0.2, 0.9075, 0.2, 0.5, 0.2, 0.5, 0.2, 0.9075, 0.1, 0.9075, 0.1, 0.5, 0.1, 0.5, 0.1, 0.9075, -7.451e-08, 0.9075, -7.451e-08, 0.5, 0.25, 0.4292, 0.3553, 0.395, 0.3911, 0.4442, 0.25, 0.49, 0.3553, 0.395, 0.4204, 0.3054, 0.4783, 0.3242, 0.3911, 0.4442, 0.4204, 0.3054, 0.4204, 0.1946, 0.4783, 0.1758, 0.4783, 0.3242, 0.4204, 0.1946, 0.3553, 0.105, 0.3911, 0.05584, 0.4783, 0.1758, 0.3553, 0.105, 0.25, 0.07079, 0.25, 0.01, 0.3911, 0.05584, 0.25, 0.07079, 0.1447, 0.105, 0.1089, 0.05584, 0.25, 0.01, 0.1447, 0.105, 0.07956, 0.1946, 0.02175, 0.1758, 0.1089, 0.05584, 0.07956, 0.1946, 0.07956, 0.3054, 0.02175, 0.3242, 0.02175, 0.1758, 0.07956, 0.3054, 0.1447, 0.395, 0.1089, 0.4442, 0.02175, 0.3242, 0.1447, 0.395, 0.25, 0.4292, 0.25, 0.49, 0.1089, 0.4442, 0.3553, 0.395, 0.25, 0.4292, 0.1447, 0.395, 0.07956, 0.3054, 0.07956, 0.1946, 0.1447, 0.105, 0.25, 0.07079, 0.3553, 0.105, 0.4204, 0.1946, 0.4204, 0.3054, 0.1447, 0.395, 0.07956, 0.3054, 0.07956, 0.3054, 0.1447, 0.395, 0.1447, 0.105, 0.25, 0.07079, 0.25, 0.07079, 0.1447, 0.105, 0.4204, 0.1946, 0.4204, 0.3054, 0.4204, 0.3054, 0.4204, 0.1946, 0.25, 0.4292, 0.1447, 0.395, 0.1447, 0.395, 0.25, 0.4292, 0.07956, 0.1946, 0.1447, 0.105, 0.1447, 0.105, 0.07956, 0.1946, 0.3553, 0.105, 0.4204, 0.1946, 0.4204, 0.1946, 0.3553, 0.105, 0.3553, 0.395, 0.25, 0.4292, 0.25, 0.4292, 0.3553, 0.395, 0.07956, 0.3054, 0.07956, 0.1946, 0.07956, 0.1946, 0.07956, 0.3054, 0.25, 0.07079, 0.3553, 0.105, 0.3553, 0.105, 0.25, 0.07079])
me_cylinder_001.materials.append(mat_bodymaterial)
me_cylinder_001.materials.append(mat_barrelcommon)
me_cylinder_001.materials.append(mat_barrelinside)
me_cylinder_001.materials.append(mat_trackrubber)
me_cylinder_001.update()

# ---- objects
ob_body = bpy.data.objects.new('Body', me_body)
ob_light = bpy.data.objects.new('Light', light_light)
ob_camera = bpy.data.objects.new('Camera', cam_camera)
ob_tower = bpy.data.objects.new('Tower', me_tower)
ob_barrel = bpy.data.objects.new('Barrel', me_cylinder_001)

# ---- transforms, parenting, visibility, modifiers, constraints
ob_body.location = (0.0, 0.0, 0.0)
ob_body.scale = (1.0, 1.0, 0.4184)
ob_body.lock_rotations_4d = False
ob_body.empty_display_type = 'ARROWS'
ob_body.lineart.crease_threshold = 0.0
_vg = ob_body.vertex_groups.new(name='Group')
_m = ob_body.modifiers.new('Mirror', 'MIRROR')
ob_light.location = (4.076, 1.005, 5.904)
ob_light.rotation_euler = (0.6503, 0.05522, 1.866)
ob_light.lock_rotations_4d = False
ob_light.empty_display_type = 'ARROWS'
ob_light.color = (0.0, 0.0, 0.0, 0.0)
ob_light.lineart.crease_threshold = 0.0
ob_camera.location = (7.359, -6.926, 4.958)
ob_camera.rotation_euler = (1.109, 0.0, 0.8149)
ob_camera.lock_rotations_4d = False
ob_camera.empty_display_type = 'ARROWS'
ob_camera.color = (0.0, 0.0, 0.0, 0.0)
ob_camera.display_type = 'WIRE'
ob_camera.lineart.crease_threshold = 0.0
ob_tower.location = (7.617e-09, 0.0, 0.2891)
ob_tower.scale = (0.6, 0.6, 0.2094)
ob_barrel.location = (0.002146, 0.226, 0.7648)
ob_barrel.rotation_euler = (-1.565, -0.1627, 0.001678)
ob_barrel.scale = (0.09409, 0.09409, 0.8056)
_c = ob_barrel.constraints.new('CHILD_OF'); _c.name = 'Child Of'
_c.target = ob_tower
_c.set_inverse_pending = False
_c.inverse_matrix = ((1.667, -0.0, 0.0, -1.27e-08), (-0.0, 1.667, -0.0, 0.0), (0.0, -0.0, 4.775, -1.38), (-0.0, 0.0, -0.0, 1.0))

# ---- collection membership
col_collection.objects.link(ob_body)
col_collection.objects.link(ob_light)
col_collection.objects.link(ob_camera)
col_collection.objects.link(ob_tower)
col_collection.objects.link(ob_barrel)

# ---- scene / render settings (as saved in the file)
scene.camera = ob_camera
scene.frame_start = 1; scene.frame_end = 250; scene.frame_set(3)
scene.render.engine = 'BLENDER_EEVEE_NEXT'
scene.cycles.sampling_pattern = 'TABULATED_SOBOL'
scene.cycles.use_light_tree = False
scene.view_settings.view_transform = 'Filmic'
bpy.context.view_layer.update()
